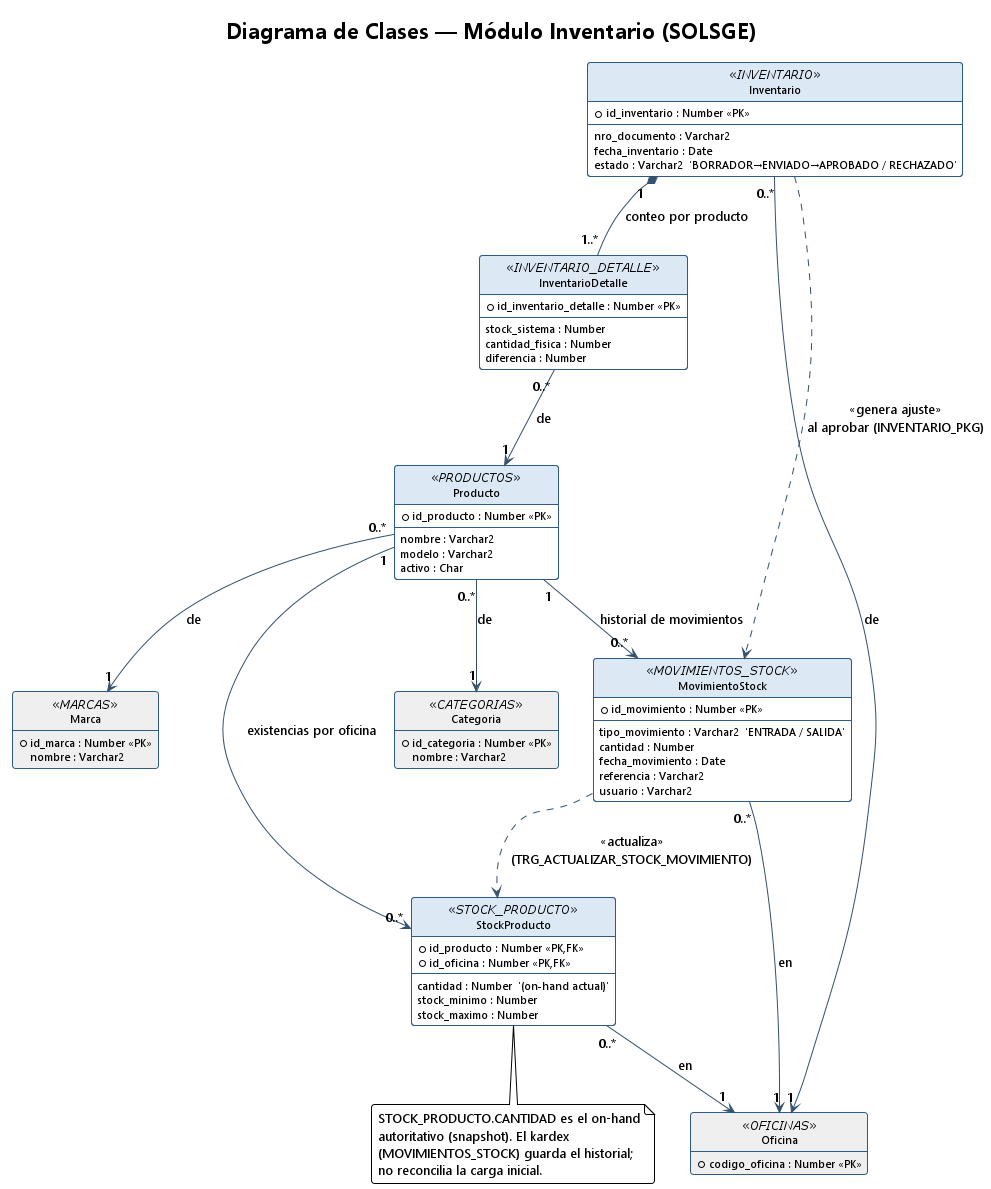

The diagram above was rendered by PlantUML. Its source (embedded in the PNG):
@startuml clases_inventario
!theme plain
skinparam backgroundColor #FFFFFF
skinparam shadowing false
skinparam roundcorner 6
skinparam classFontSize 12
skinparam classAttributeFontSize 11
skinparam DefaultFontName Segoe UI
skinparam class {
  BackgroundColor #FFFFFF
  BorderColor #2E5A88
  HeaderBackgroundColor #DCE9F5
  ArrowColor #34506B
}
hide circle
hide methods

title Diagrama de Clases — Módulo Inventario (SOLSGE)

class StockProducto <<STOCK_PRODUCTO>> {
  +id_producto : Number «PK,FK»
  +id_oficina : Number «PK,FK»
  --
  cantidad : Number  '(on-hand actual)'
  stock_minimo : Number
  stock_maximo : Number
}

class MovimientoStock <<MOVIMIENTOS_STOCK>> {
  +id_movimiento : Number «PK»
  --
  tipo_movimiento : Varchar2  'ENTRADA / SALIDA'
  cantidad : Number
  fecha_movimiento : Date
  referencia : Varchar2
  usuario : Varchar2
}

class Producto <<PRODUCTOS>> {
  +id_producto : Number «PK»
  --
  nombre : Varchar2
  modelo : Varchar2
  activo : Char
}

class Inventario <<INVENTARIO>> {
  +id_inventario : Number «PK»
  --
  nro_documento : Varchar2
  fecha_inventario : Date
  estado : Varchar2  'BORRADOR→ENVIADO→APROBADO / RECHAZADO'
}

class InventarioDetalle <<INVENTARIO_DETALLE>> {
  +id_inventario_detalle : Number «PK»
  --
  stock_sistema : Number
  cantidad_fisica : Number
  diferencia : Number
}

class Categoria <<CATEGORIAS>> #EFEFEF {
  +id_categoria : Number «PK»
  nombre : Varchar2
}
class Marca <<MARCAS>> #EFEFEF {
  +id_marca : Number «PK»
  nombre : Varchar2
}
class Oficina <<OFICINAS>> #EFEFEF {
  +codigo_oficina : Number «PK»
}

' ============================================================================
' RELACIONES
' ============================================================================
Producto "1" --> "0..*" StockProducto : existencias por oficina
Producto "1" --> "0..*" MovimientoStock : historial de movimientos
StockProducto "0..*" --> "1" Oficina : en
MovimientoStock "0..*" --> "1" Oficina : en
Producto "0..*" --> "1" Categoria : de
Producto "0..*" --> "1" Marca : de

Inventario "1" *-- "1..*" InventarioDetalle : conteo por producto
InventarioDetalle "0..*" --> "1" Producto : de
Inventario "0..*" --> "1" Oficina : de

' Dependencia: cada movimiento actualiza el on-hand
MovimientoStock ..> StockProducto : «actualiza»\n(TRG_ACTUALIZAR_STOCK_MOVIMIENTO)
Inventario ..> MovimientoStock : «genera ajuste»\nal aprobar (INVENTARIO_PKG)

note bottom of StockProducto
  STOCK_PRODUCTO.CANTIDAD es el on-hand
  autoritativo (snapshot). El kardex
  (MOVIMIENTOS_STOCK) guarda el historial;
  no reconcilia la carga inicial.
end note

@enduml